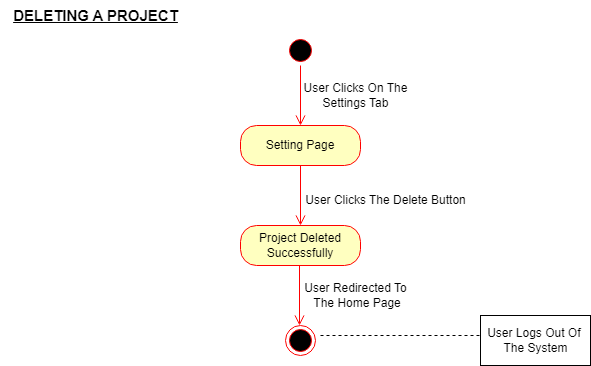

The diagram above was exported from draw.io. Its source (the exported page's mxGraphModel, read from the mxfile embedded in the PNG):
<mxGraphModel dx="1422" dy="762" grid="1" gridSize="10" guides="1" tooltips="1" connect="1" arrows="1" fold="1" page="1" pageScale="1" pageWidth="827" pageHeight="1169" math="0" shadow="0">
  <root>
    <mxCell id="0" />
    <mxCell id="1" parent="0" />
    <mxCell id="HVQfaR49euqizgCdHE43-1" value="" style="ellipse;html=1;shape=startState;fillColor=#000000;strokeColor=#ff0000;" vertex="1" parent="1">
      <mxGeometry x="395" y="120" width="30" height="30" as="geometry" />
    </mxCell>
    <mxCell id="HVQfaR49euqizgCdHE43-2" value="" style="edgeStyle=orthogonalEdgeStyle;html=1;verticalAlign=bottom;endArrow=open;endSize=8;strokeColor=#ff0000;rounded=0;" edge="1" parent="1" source="HVQfaR49euqizgCdHE43-1">
      <mxGeometry relative="1" as="geometry">
        <mxPoint x="410" y="210" as="targetPoint" />
      </mxGeometry>
    </mxCell>
    <mxCell id="HVQfaR49euqizgCdHE43-3" value="Setting Page" style="rounded=1;whiteSpace=wrap;html=1;arcSize=40;fontColor=#000000;fillColor=#ffffc0;strokeColor=#ff0000;" vertex="1" parent="1">
      <mxGeometry x="350" y="210" width="120" height="40" as="geometry" />
    </mxCell>
    <mxCell id="HVQfaR49euqizgCdHE43-4" value="" style="edgeStyle=orthogonalEdgeStyle;html=1;verticalAlign=bottom;endArrow=open;endSize=8;strokeColor=#ff0000;rounded=0;" edge="1" parent="1" source="HVQfaR49euqizgCdHE43-3">
      <mxGeometry relative="1" as="geometry">
        <mxPoint x="410" y="310" as="targetPoint" />
      </mxGeometry>
    </mxCell>
    <mxCell id="HVQfaR49euqizgCdHE43-5" value="Project Deleted Successfully" style="rounded=1;whiteSpace=wrap;html=1;arcSize=40;fontColor=#000000;fillColor=#ffffc0;strokeColor=#ff0000;" vertex="1" parent="1">
      <mxGeometry x="350" y="310" width="120" height="40" as="geometry" />
    </mxCell>
    <mxCell id="HVQfaR49euqizgCdHE43-8" value="" style="ellipse;html=1;shape=endState;fillColor=#000000;strokeColor=#ff0000;" vertex="1" parent="1">
      <mxGeometry x="395" y="410" width="30" height="30" as="geometry" />
    </mxCell>
    <mxCell id="HVQfaR49euqizgCdHE43-9" value="" style="endArrow=none;endFill=0;endSize=12;html=1;rounded=0;dashed=1;" edge="1" parent="1">
      <mxGeometry width="160" relative="1" as="geometry">
        <mxPoint x="430" y="420" as="sourcePoint" />
        <mxPoint x="590" y="420" as="targetPoint" />
      </mxGeometry>
    </mxCell>
    <mxCell id="HVQfaR49euqizgCdHE43-10" value="User Logs Out Of&amp;nbsp;&lt;br&gt;The System" style="html=1;" vertex="1" parent="1">
      <mxGeometry x="590" y="400" width="110" height="50" as="geometry" />
    </mxCell>
    <mxCell id="HVQfaR49euqizgCdHE43-11" value="User Clicks On The &lt;br&gt;Settings Tab" style="text;html=1;resizable=0;autosize=1;align=center;verticalAlign=middle;points=[];fillColor=none;strokeColor=none;rounded=0;" vertex="1" parent="1">
      <mxGeometry x="400" y="160" width="130" height="40" as="geometry" />
    </mxCell>
    <mxCell id="HVQfaR49euqizgCdHE43-13" value="User Clicks The Delete&amp;nbsp;Button" style="text;html=1;resizable=0;autosize=1;align=center;verticalAlign=middle;points=[];fillColor=none;strokeColor=none;rounded=0;" vertex="1" parent="1">
      <mxGeometry x="405" y="270" width="180" height="30" as="geometry" />
    </mxCell>
    <mxCell id="HVQfaR49euqizgCdHE43-14" value="DELETING A PROJECT" style="text;html=1;resizable=0;autosize=1;align=center;verticalAlign=middle;points=[];fillColor=none;strokeColor=none;rounded=0;fontStyle=5;fontSize=15;" vertex="1" parent="1">
      <mxGeometry x="110" y="85" width="190" height="30" as="geometry" />
    </mxCell>
    <mxCell id="HVQfaR49euqizgCdHE43-15" value="User Redirected To&lt;br&gt;&amp;nbsp;The Home Page" style="text;html=1;resizable=0;autosize=1;align=center;verticalAlign=middle;points=[];fillColor=none;strokeColor=none;rounded=0;" vertex="1" parent="1">
      <mxGeometry x="400" y="360" width="130" height="40" as="geometry" />
    </mxCell>
    <mxCell id="HVQfaR49euqizgCdHE43-16" value="" style="edgeStyle=orthogonalEdgeStyle;html=1;verticalAlign=bottom;endArrow=open;endSize=8;strokeColor=#ff0000;rounded=0;" edge="1" parent="1">
      <mxGeometry relative="1" as="geometry">
        <mxPoint x="409" y="410" as="targetPoint" />
        <mxPoint x="409" y="350" as="sourcePoint" />
      </mxGeometry>
    </mxCell>
  </root>
</mxGraphModel>